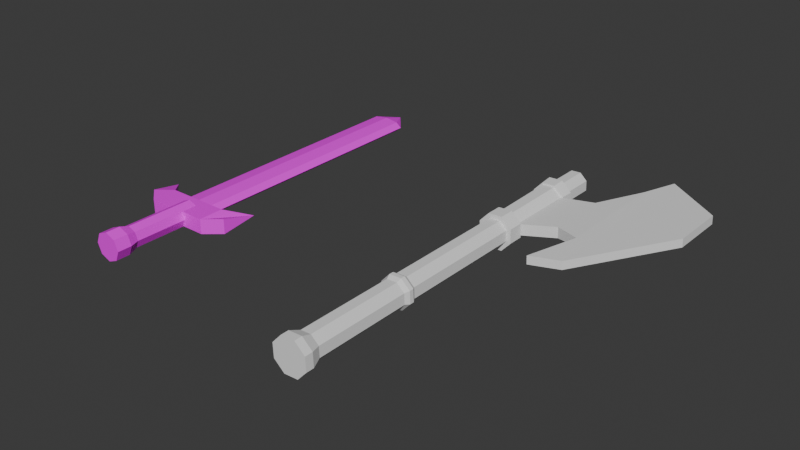 # Source: gear.blend  (saved by Blender 5.2.44; exported with 4.5.12 LTS)
import bpy
from mathutils import Matrix  # noqa: F401  (used for matrix-valued properties, if any)

bpy.ops.wm.read_factory_settings(use_empty=True)
scene = bpy.context.scene
scene.name = 'Scene'

# ---- collections
col_collection = bpy.data.collections.new('Collection'); scene.collection.children.link(col_collection)

# ---- images (referenced by path relative to the original .blend; pixels are not part of the script)
import os
ASSET_DIR = os.environ.get("B2B_ASSET_DIR", "")  # directory of the original .blend (textures are referenced by path, not embedded)
HERE = os.path.dirname(os.path.abspath(__file__))  # packed textures are extracted next to this script under _unpacked/

def load_image(name, relpath, width, height, colorspace="sRGB"):
    """Load a texture the original file referenced (path relative to the .blend, or extracted next to this script)."""
    p = next((c for c in (os.path.join(HERE, relpath), os.path.join(ASSET_DIR, relpath)) if relpath and os.path.exists(c)), "")
    if p:
        img = bpy.data.images.load(p, check_existing=True)
        img.name = name
    else:  # same state as the original file: an image datablock whose file is absent (Cycles renders it pink)
        img = bpy.data.images.new(name, width, height)
        img.source = "FILE"
        img.filepath = "//" + (relpath or name)
    img.colorspace_settings.name = colorspace
    return img
img_dungeon_texture_png = load_image('dungeon-texture.png', 'dungeon-texture.png', 1024, 1024, 'sRGB')

# ---- materials (node trees are filled in below, after node groups)
mat_material = bpy.data.materials.new('Material')
mat_material.alpha_threshold = 0.0
mat_material.use_backface_culling_lightprobe_volume = False
mat_material.roughness = 0.5
mat_material.line_color = (0.0, 0.0, 0.0, 1.0)

# ---- material node trees
mat_material.use_nodes = True; mat_material.node_tree.nodes.clear()
_N = mat_material.node_tree.nodes; _L = mat_material.node_tree.links
n0 = _N.new('ShaderNodeOutputMaterial'); n0.name = 'Material Output'; n0.location = (200, 100)
n1 = _N.new('ShaderNodeBsdfPrincipled'); n1.name = 'Principled BSDF'; n1.location = (-200, 100)
n1.inputs[10].default_value = 0.005
n2 = _N.new('ShaderNodeTexImage'); n2.name = 'Image Texture'; n2.location = (-518, 77)
n2.image = img_dungeon_texture_png
n2.interpolation = 'Closest'
_L.new(n1.outputs[0], n0.inputs[0])
_L.new(n2.outputs[0], n1.inputs[0])
n0.is_active_output = True

# ---- world
world_world = bpy.data.worlds.new('World'); scene.world = world_world
world_world.use_nodes = True; world_world.node_tree.nodes.clear()
_N = world_world.node_tree.nodes; _L = world_world.node_tree.links
n0 = _N.new('ShaderNodeOutputWorld'); n0.name = 'World Output'; n0.location = (200, 100)
n1 = _N.new('ShaderNodeBackground'); n1.name = 'Background'; n1.location = (-200, 100)
n1.inputs[0].default_value = (0.05088, 0.05088, 0.05088, 1.0)
_L.new(n1.outputs[0], n0.inputs[0])
n0.is_active_output = True
world_world.color = (0.05088, 0.05088, 0.05088)
world_world.sun_shadow_jitter_overblur = 0.0

# ---- meshes
me_cylinder = bpy.data.meshes.new('Cylinder')
me_cylinder.from_pydata([(-6.785e-09, 1.353, -0.02813), (-6.785e-09, 0.2339, -0.02813), (0.05903, 1.353, -0.01989), (0.05903, 0.2339, -0.01989), (0.08348, 1.353, -4.321e-11), (0.08348, 0.2339, -4.321e-11), (0.05903, 1.353, 0.01989), (0.05903, 0.2339, 0.01989), (-6.785e-09, 1.353, 0.02813), (-6.785e-09, 0.2339, 0.02813), (-0.05903, 1.353, 0.01989), (-0.05903, 0.2339, 0.01989), (-0.08348, 1.353, -4.321e-11), (-0.08348, 0.2339, -4.321e-11), (-0.05903, 1.353, -0.01989), (-0.05903, 0.2339, -0.01989), (-2.766e-09, 1.451, -4.321e-11), (-0.2003, 0.1854, -0.03115), (-0.2003, 0.1854, 0.03115), (-0.2181, 0.3211, -4.321e-11), (-0.2181, 0.3211, -4.321e-11), (0.2003, 0.1854, -0.03115), (0.2003, 0.1854, 0.03115), (0.2181, 0.3211, -4.321e-11), (0.2181, 0.3211, -4.321e-11), (0.1338, 0.2358, -0.03115), (-0.1338, 0.2358, -0.03115), (-0.1338, 0.2358, 0.03115), (0.1338, 0.2358, 0.03115), (-0.1338, 0.1293, -0.03115), (0.1338, 0.1293, -0.03115), (0.1338, 0.1293, 0.03115), (-0.1338, 0.1293, 0.03115), (-7.069e-09, 0.1946, 0.04548), (-7.069e-09, -0.09166, 0.04548), (0.03216, 0.1946, 0.03216), (0.03216, -0.09166, 0.03216), (0.04548, 0.1946, -2.195e-09), (0.04548, -0.09166, -2.195e-09), (0.03216, 0.1946, -0.03216), (0.03216, -0.09166, -0.03216), (-7.069e-09, 0.1946, -0.04548), (-7.069e-09, -0.09166, -0.04548), (-0.03216, 0.1946, -0.03216), (-0.03216, -0.09166, -0.03216), (-0.04548, 0.1946, -2.195e-09), (-0.04548, -0.09166, -2.195e-09), (-0.03216, 0.1946, 0.03216), (-0.03216, -0.09166, 0.03216), (0.04176, -0.1311, 0.04176), (-5.581e-09, -0.1311, 0.05906), (0.05906, -0.1311, -1.562e-09), (0.04176, -0.1311, -0.04176), (-5.581e-09, -0.1311, -0.05906), (-0.04176, -0.1311, -0.04176), (-0.05906, -0.1311, -1.562e-09), (-0.04176, -0.1311, 0.04176), (0.04176, -0.1912, 0.04176), (-5.581e-09, -0.1912, 0.05906), (0.05906, -0.1912, 8.75e-11), (0.04176, -0.1912, -0.04176), (-5.581e-09, -0.1912, -0.05906), (-0.04176, -0.1912, -0.04176), (-0.05906, -0.1912, 8.75e-11), (-0.04176, -0.1912, 0.04176)], [], [(0, 1, 3, 2), (2, 3, 5, 4), (4, 5, 7, 6), (6, 7, 9, 8), (8, 9, 11, 10), (10, 11, 13, 12), (17, 18, 20, 19), (12, 13, 15, 14), (14, 15, 1, 0), (4, 6, 16), (10, 12, 16), (6, 8, 16), (12, 14, 16), (2, 4, 16), (8, 10, 16), (14, 0, 16), (0, 2, 16), (25, 28, 24, 23), (23, 24, 22, 21), (29, 32, 18, 17), (25, 23, 21, 30), (27, 20, 18, 32), (24, 28, 31, 22), (28, 27, 32, 31), (19, 26, 29, 17), (26, 25, 30, 29), (21, 22, 31, 30), (30, 31, 32, 29), (19, 20, 27, 26), (26, 27, 28, 25), (33, 34, 36, 35), (35, 36, 38, 37), (37, 38, 40, 39), (39, 40, 42, 41), (41, 42, 44, 43), (43, 44, 46, 45), (42, 40, 52, 53), (45, 46, 48, 47), (47, 48, 34, 33), (33, 35, 37, 39, 41, 43, 45, 47), (50, 56, 64, 58), (48, 46, 55, 56), (38, 36, 49, 51), (44, 42, 53, 54), (34, 48, 56, 50), (36, 34, 50, 49), (40, 38, 51, 52), (46, 44, 54, 55), (57, 58, 64, 63, 62, 61, 60, 59), (55, 54, 62, 63), (53, 52, 60, 61), (51, 49, 57, 59), (56, 55, 63, 64), (54, 53, 61, 62), (52, 51, 59, 60), (49, 50, 58, 57)])
_uv = me_cylinder.uv_layers.new(name='UVMap')
_uv.uv.foreach_set('vector', [0.1641, 0.6562, 0.1641, 0.5, 0.1562, 0.5, 0.1562, 0.6562, 0.1562, 0.6562, 0.1562, 0.5, 0.1484, 0.5, 0.1484, 0.6562, 0.1797, 0.6562, 0.1797, 0.5, 0.1719, 0.5, 0.1719, 0.6562, 0.1719, 0.6562, 0.1719, 0.5, 0.1641, 0.5, 0.1641, 0.6562, 0.1641, 0.6562, 0.1641, 0.5, 0.1562, 0.5, 0.1562, 0.6562, 0.1562, 0.6562, 0.1562, 0.5, 0.1484, 0.5, 0.1484, 0.6562, 0.1094, 0.8281, 0.1094, 0.8281, 0.1094, 0.8281, 0.1094, 0.8281, 0.1797, 0.6562, 0.1797, 0.5, 0.1719, 0.5, 0.1719, 0.6562, 0.1719, 0.6562, 0.1719, 0.5, 0.1641, 0.5, 0.1641, 0.6562, 0.1797, 0.6562, 0.1719, 0.6562, 0.1641, 0.7344, 0.1562, 0.6562, 0.1484, 0.6562, 0.1641, 0.7344, 0.1719, 0.6562, 0.1641, 0.6562, 0.1641, 0.7344, 0.1797, 0.6562, 0.1719, 0.6562, 0.1641, 0.7344, 0.1562, 0.6562, 0.1484, 0.6562, 0.1641, 0.7344, 0.1641, 0.6562, 0.1562, 0.6562, 0.1641, 0.7344, 0.1719, 0.6562, 0.1641, 0.6562, 0.1641, 0.7344, 0.1641, 0.6562, 0.1562, 0.6562, 0.1641, 0.7344, 0.04688, 0.8281, 0.04688, 0.8281, 0.04688, 0.8281, 0.04688, 0.8281, 0.1094, 0.8281, 0.1094, 0.8281, 0.1094, 0.8281, 0.1094, 0.8281, 0.1094, 0.8281, 0.1094, 0.8281, 0.1094, 0.8281, 0.1094, 0.8281, 0.01562, 0.7969, 0.01562, 0.7969, 0.01562, 0.7969, 0.01562, 0.7969, 0.01562, 0.7969, 0.01562, 0.7969, 0.01562, 0.7969, 0.01562, 0.7969, 0.01562, 0.7969, 0.01562, 0.7969, 0.01562, 0.7969, 0.01562, 0.7969, 0.01562, 0.7969, 0.01562, 0.7969, 0.01562, 0.7969, 0.01562, 0.7969, 0.01562, 0.7969, 0.01562, 0.7969, 0.01562, 0.7969, 0.01562, 0.7969, 0.01562, 0.7969, 0.01562, 0.7969, 0.01562, 0.7969, 0.01562, 0.7969, 0.1094, 0.8281, 0.1094, 0.8281, 0.1094, 0.8281, 0.1094, 0.8281, 0.1094, 0.8281, 0.1094, 0.8281, 0.1094, 0.8281, 0.1094, 0.8281, 0.04688, 0.8281, 0.04688, 0.8281, 0.04688, 0.8281, 0.04688, 0.8281, 0.04688, 0.8281, 0.04688, 0.8281, 0.04688, 0.8281, 0.04688, 0.8281, 0.2188, 0.5781, 0.2188, 0.5, 0.2266, 0.5, 0.2266, 0.5781, 0.2266, 0.5781, 0.2266, 0.5, 0.2344, 0.5, 0.2344, 0.5781, 0.2031, 0.5781, 0.2031, 0.5, 0.2109, 0.5, 0.2109, 0.5781, 0.2109, 0.5781, 0.2109, 0.5, 0.2188, 0.5, 0.2188, 0.5781, 0.2188, 0.5781, 0.2188, 0.5, 0.2266, 0.5, 0.2266, 0.5781, 0.2266, 0.5781, 0.2266, 0.5, 0.2344, 0.5, 0.2344, 0.5781, 0.04688, 0.7969, 0.04688, 0.7969, 0.04688, 0.7969, 0.04688, 0.7969, 0.2031, 0.5781, 0.2031, 0.5, 0.2109, 0.5, 0.2109, 0.5781, 0.2109, 0.5781, 0.2109, 0.5, 0.2188, 0.5, 0.2188, 0.5781, 0.75, 0.49, 0.9197, 0.4197, 0.99, 0.25, 0.9197, 0.08029, 0.75, 0.01, 0.5803, 0.08029, 0.51, 0.25, 0.5803, 0.4197, 0.07812, 0.9531, 0.07812, 0.9531, 0.07812, 0.9531, 0.07812, 0.9531, 0.04688, 0.7969, 0.04688, 0.7969, 0.04688, 0.7969, 0.04688, 0.7969, 0.04688, 0.7969, 0.04688, 0.7969, 0.04688, 0.7969, 0.04688, 0.7969, 0.04688, 0.7969, 0.04688, 0.7969, 0.04688, 0.7969, 0.04688, 0.7969, 0.04688, 0.7969, 0.04688, 0.7969, 0.04688, 0.7969, 0.04688, 0.7969, 0.04688, 0.7969, 0.04688, 0.7969, 0.04688, 0.7969, 0.04688, 0.7969, 0.04688, 0.7969, 0.04688, 0.7969, 0.04688, 0.7969, 0.04688, 0.7969, 0.04688, 0.7969, 0.04688, 0.7969, 0.04688, 0.7969, 0.04688, 0.7969, 0.07812, 0.9531, 0.07812, 0.9531, 0.07812, 0.9531, 0.07812, 0.9531, 0.07812, 0.9531, 0.07812, 0.9531, 0.07812, 0.9531, 0.07812, 0.9531, 0.07812, 0.9531, 0.07812, 0.9531, 0.07812, 0.9531, 0.07812, 0.9531, 0.07812, 0.9531, 0.07812, 0.9531, 0.07812, 0.9531, 0.07812, 0.9531, 0.07812, 0.9531, 0.07812, 0.9531, 0.07812, 0.9531, 0.07812, 0.9531, 0.07812, 0.9531, 0.07812, 0.9531, 0.07812, 0.9531, 0.07812, 0.9531, 0.07812, 0.9531, 0.07812, 0.9531, 0.07812, 0.9531, 0.07812, 0.9531, 0.07812, 0.9531, 0.07812, 0.9531, 0.07812, 0.9531, 0.07812, 0.9531, 0.07812, 0.9531, 0.07812, 0.9531, 0.07812, 0.9531, 0.07812, 0.9531])
me_cylinder.materials.append(mat_material)
me_cylinder.update()
me_cylinder_001 = bpy.data.meshes.new('Cylinder.001')
me_cylinder_001.from_pydata([(0.01928, 0.2089, 0.05297), (0.01928, -0.1985, 0.05297), (0.05108, 0.2089, 0.02382), (0.05108, -0.1985, 0.02382), (0.05297, 0.2089, -0.01928), (0.05297, -0.1985, -0.01928), (0.02382, 0.2089, -0.05108), (0.02382, -0.1985, -0.05108), (-0.01928, 0.2089, -0.05297), (-0.01928, -0.1985, -0.05297), (-0.05108, 0.2089, -0.02382), (-0.05108, -0.1985, -0.02382), (-0.05297, 0.2089, 0.01928), (-0.05297, -0.1985, 0.01928), (-0.02382, 0.2089, 0.05108), (-0.02382, -0.1985, 0.05108), (0.06787, -0.2425, 0.03165), (0.02561, -0.2425, 0.07037), (0.07037, -0.2425, -0.02561), (0.03165, -0.2425, -0.06787), (-0.02561, -0.2425, -0.07037), (-0.06787, -0.2425, -0.03165), (-0.07037, -0.2425, 0.02561), (-0.03165, -0.2425, 0.06787), (0.06787, -0.2756, 0.03165), (0.02561, -0.2756, 0.07037), (0.07037, -0.2756, -0.02561), (0.03165, -0.2756, -0.06787), (-0.02561, -0.2756, -0.07037), (-0.06787, -0.2756, -0.03165), (-0.07037, -0.2756, 0.02561), (-0.03165, -0.2756, 0.06787), (0.02267, 0.2268, 0.06227), (0.06006, 0.2268, 0.02801), (0.06227, 0.2268, -0.02267), (0.02801, 0.2268, -0.06006), (-0.02267, 0.2268, -0.06227), (-0.06006, 0.2268, -0.02801), (-0.06227, 0.2268, 0.02267), (-0.02801, 0.2268, 0.06006), (0.02267, 0.245, 0.06227), (0.06006, 0.245, 0.02801), (0.06227, 0.245, -0.02267), (0.02801, 0.245, -0.06006), (-0.02267, 0.245, -0.06227), (-0.06006, 0.245, -0.02801), (-0.06227, 0.245, 0.02267), (-0.02801, 0.245, 0.06006), (0.01928, 0.2602, 0.05298), (0.0511, 0.2602, 0.02383), (0.05298, 0.2602, -0.01928), (0.02383, 0.2602, -0.0511), (-0.01928, 0.2602, -0.05298), (-0.0511, 0.2602, -0.02383), (-0.05298, 0.2602, 0.01928), (-0.02383, 0.2602, 0.0511), (0.01928, 0.7951, 0.05298), (0.0511, 0.7951, 0.02383), (0.05298, 0.7951, -0.01928), (0.02383, 0.7951, -0.0511), (-0.01928, 0.7951, -0.05298), (-0.0511, 0.7951, -0.02383), (-0.05298, 0.7951, 0.01928), (-0.02383, 0.7951, 0.0511), (0.0256, 0.7951, 0.07034), (0.06784, 0.7951, 0.03164), (0.07034, 0.7951, -0.0256), (0.03164, 0.7951, -0.06784), (-0.0256, 0.7951, -0.07034), (-0.06784, 0.7951, -0.03164), (-0.07034, 0.7951, 0.0256), (-0.03164, 0.7951, 0.06784), (0.0256, 0.8602, 0.07034), (0.06784, 0.8602, 0.03164), (0.07034, 0.8602, -0.0256), (0.03164, 0.8602, -0.06784), (-0.0256, 0.8602, -0.07034), (-0.06784, 0.8602, -0.03164), (-0.07034, 0.8602, 0.0256), (-0.03164, 0.8602, 0.06784), (0.02031, 0.8602, 0.05579), (0.05381, 0.8602, 0.02509), (0.05579, 0.8602, -0.02031), (0.02509, 0.8602, -0.05381), (-0.02031, 0.8602, -0.05579), (-0.05381, 0.8602, -0.02509), (-0.05579, 0.8602, 0.02031), (-0.02509, 0.8602, 0.05381), (0.02174, 1.151, 0.05974), (0.05762, 1.151, 0.02687), (0.05974, 1.151, -0.02174), (0.02687, 1.151, -0.05762), (-0.05762, 1.151, -0.02687), (-0.02174, 1.151, -0.05974), (-0.05974, 1.151, 0.02174), (-0.02687, 1.151, 0.05762), (0.02585, 1.204, 0.07102), (0.0685, 1.204, 0.03194), (0.07102, 1.204, -0.02585), (0.03194, 1.204, -0.0685), (-0.02585, 1.204, -0.07102), (-0.0685, 1.204, -0.03194), (-0.07102, 1.204, 0.02585), (-0.03194, 1.204, 0.0685), (0.01824, 1.201, 0.05013), (0.04834, 1.201, 0.02254), (0.05013, 1.201, -0.01824), (0.02254, 1.201, -0.04834), (-0.01824, 1.201, -0.05013), (-0.04834, 1.201, -0.02254), (-0.05013, 1.201, 0.01824), (-0.02254, 1.201, 0.04834), (0.01824, 1.354, 0.05013), (0.04834, 1.354, 0.02254), (0.05013, 1.354, -0.01824), (0.02254, 1.354, -0.04834), (-0.01824, 1.354, -0.05013), (-0.04834, 1.354, -0.02254), (-0.05013, 1.354, 0.01824), (-0.02254, 1.354, 0.04834), (0.1948, 0.9147, 0.03732), (0.1968, 0.9147, -0.008077), (0.1948, 1.176, 0.03732), (0.1968, 1.176, -0.008077), (0.2991, 1.363, 0.04559), (0.3006, 1.363, 0.01104), (0.3543, 0.69, 0.048), (0.3558, 0.69, 0.01344), (0.3543, 1.505, 0.048), (0.3558, 1.505, 0.01344), (0.6061, 1.08, 0.06149), (0.6076, 1.08, 0.02694), (0.6061, 1.315, 0.06149), (0.6076, 1.315, 0.02694), (0.2983, 0.8715, 0.04555), (0.2998, 0.8715, 0.011), (0.2336, 0.6533, 0.04273), (0.2351, 0.6533, 0.008177), (-0.03028, 1.151, 0.06494), (-0.06734, 1.151, 0.02451), (-0.02451, 1.151, -0.06734), (0.06494, 1.151, 0.03028), (0.02451, 1.151, 0.06734), (-0.06494, 1.151, -0.03028), (0.03028, 1.151, -0.06494), (0.06734, 1.151, -0.02451)], [], [(0, 1, 3, 2), (2, 3, 5, 4), (4, 5, 7, 6), (6, 7, 9, 8), (8, 9, 11, 10), (10, 11, 13, 12), (11, 9, 20, 21), (12, 13, 15, 14), (14, 15, 1, 0), (6, 8, 36, 35), (18, 16, 24, 26), (1, 15, 23, 17), (3, 1, 17, 16), (7, 5, 18, 19), (13, 11, 21, 22), (9, 7, 19, 20), (15, 13, 22, 23), (5, 3, 16, 18), (24, 25, 31, 30, 29, 28, 27, 26), (23, 22, 30, 31), (21, 20, 28, 29), (19, 18, 26, 27), (16, 17, 25, 24), (17, 23, 31, 25), (22, 21, 29, 30), (20, 19, 27, 28), (33, 34, 42, 41), (12, 14, 39, 38), (2, 4, 34, 33), (8, 10, 37, 36), (14, 0, 32, 39), (0, 2, 33, 32), (4, 6, 35, 34), (10, 12, 38, 37), (40, 41, 49, 48), (38, 39, 47, 46), (36, 37, 45, 44), (34, 35, 43, 42), (32, 33, 41, 40), (39, 32, 40, 47), (37, 38, 46, 45), (35, 36, 44, 43), (52, 53, 61, 60), (47, 40, 48, 55), (45, 46, 54, 53), (43, 44, 52, 51), (41, 42, 50, 49), (46, 47, 55, 54), (44, 45, 53, 52), (42, 43, 51, 50), (62, 63, 71, 70), (50, 51, 59, 58), (48, 49, 57, 56), (55, 48, 56, 63), (53, 54, 62, 61), (51, 52, 60, 59), (49, 50, 58, 57), (54, 55, 63, 62), (71, 64, 72, 79), (60, 61, 69, 68), (58, 59, 67, 66), (56, 57, 65, 64), (63, 56, 64, 71), (61, 62, 70, 69), (59, 60, 68, 67), (57, 58, 66, 65), (76, 77, 85, 84), (69, 70, 78, 77), (67, 68, 76, 75), (65, 66, 74, 73), (70, 71, 79, 78), (68, 69, 77, 76), (66, 67, 75, 74), (64, 65, 73, 72), (86, 87, 95, 94), (74, 75, 83, 82), (72, 73, 81, 80), (79, 72, 80, 87), (77, 78, 86, 85), (75, 76, 84, 83), (73, 74, 82, 81), (78, 79, 87, 86), (84, 85, 92, 93), (82, 83, 91, 90), (80, 81, 89, 88), (87, 80, 88, 95), (85, 86, 94, 92), (83, 84, 93, 91), (82, 90, 123, 121), (142, 141, 97, 96), (102, 103, 111, 110), (138, 142, 96, 103), (143, 139, 102, 101), (144, 140, 100, 99), (141, 145, 98, 97), (139, 138, 103, 102), (140, 143, 101, 100), (145, 144, 99, 98), (105, 106, 114, 113), (100, 101, 109, 108), (98, 99, 107, 106), (96, 97, 105, 104), (103, 96, 104, 111), (101, 102, 110, 109), (99, 100, 108, 107), (97, 98, 106, 105), (112, 113, 114, 115, 116, 117, 118, 119), (110, 111, 119, 118), (108, 109, 117, 116), (106, 107, 115, 114), (104, 105, 113, 112), (111, 104, 112, 119), (109, 110, 118, 117), (107, 108, 116, 115), (121, 123, 125, 135), (81, 82, 121, 120), (89, 81, 120, 122), (90, 89, 122, 123), (135, 125, 129, 127), (120, 121, 135, 134), (122, 120, 134, 124), (123, 122, 124, 125), (128, 126, 130, 132), (135, 127, 137), (124, 134, 126, 128), (125, 124, 128, 129), (130, 131, 133, 132), (129, 128, 132, 133), (127, 129, 133, 131), (126, 127, 131, 130), (134, 135, 137, 136), (126, 134, 136), (127, 126, 136, 137), (90, 91, 144, 145), (93, 92, 143, 140), (94, 95, 138, 139), (89, 90, 145, 141), (91, 93, 140, 144), (92, 94, 139, 143), (95, 88, 142, 138), (88, 89, 141, 142)])
_uv = me_cylinder_001.uv_layers.new(name='UVMap')
_uv.uv.foreach_set('vector', [1.0, 0.5, 1.0, 1.0, 0.875, 1.0, 0.875, 0.5, 0.875, 0.5, 0.875, 1.0, 0.75, 1.0, 0.75, 0.5, 0.75, 0.5, 0.75, 1.0, 0.625, 1.0, 0.625, 0.5, 0.625, 0.5, 0.625, 1.0, 0.5, 1.0, 0.5, 0.5, 0.5, 0.5, 0.5, 1.0, 0.375, 1.0, 0.375, 0.5, 0.375, 0.5, 0.375, 1.0, 0.25, 1.0, 0.25, 0.5, 0.375, 1.0, 0.5, 1.0, 0.5, 1.0, 0.375, 1.0, 0.25, 0.5, 0.25, 1.0, 0.125, 1.0, 0.125, 0.5, 0.125, 0.5, 0.125, 1.0, 0.0, 1.0, 0.0, 0.5, 0.625, 0.5, 0.5, 0.5, 0.5, 0.5, 0.625, 0.5, 0.75, 1.0, 0.875, 1.0, 0.875, 1.0, 0.75, 1.0, 0.0, 1.0, 0.125, 1.0, 0.125, 1.0, 0.0, 1.0, 0.875, 1.0, 1.0, 1.0, 1.0, 1.0, 0.875, 1.0, 0.625, 1.0, 0.75, 1.0, 0.75, 1.0, 0.625, 1.0, 0.25, 1.0, 0.375, 1.0, 0.375, 1.0, 0.25, 1.0, 0.5, 1.0, 0.625, 1.0, 0.625, 1.0, 0.5, 1.0, 0.125, 1.0, 0.25, 1.0, 0.25, 1.0, 0.125, 1.0, 0.75, 1.0, 0.875, 1.0, 0.875, 1.0, 0.75, 1.0, 0.4197, 0.4197, 0.25, 0.49, 0.08029, 0.4197, 0.01, 0.25, 0.08029, 0.08029, 0.25, 0.01, 0.4197, 0.08029, 0.49, 0.25, 0.125, 1.0, 0.25, 1.0, 0.25, 1.0, 0.125, 1.0, 0.375, 1.0, 0.5, 1.0, 0.5, 1.0, 0.375, 1.0, 0.625, 1.0, 0.75, 1.0, 0.75, 1.0, 0.625, 1.0, 0.875, 1.0, 1.0, 1.0, 1.0, 1.0, 0.875, 1.0, 0.0, 1.0, 0.125, 1.0, 0.125, 1.0, 0.0, 1.0, 0.25, 1.0, 0.375, 1.0, 0.375, 1.0, 0.25, 1.0, 0.5, 1.0, 0.625, 1.0, 0.625, 1.0, 0.5, 1.0, 0.875, 0.5, 0.75, 0.5, 0.75, 0.5, 0.875, 0.5, 0.25, 0.5, 0.125, 0.5, 0.125, 0.5, 0.25, 0.5, 0.875, 0.5, 0.75, 0.5, 0.75, 0.5, 0.875, 0.5, 0.5, 0.5, 0.375, 0.5, 0.375, 0.5, 0.5, 0.5, 0.125, 0.5, 0.0, 0.5, 0.0, 0.5, 0.125, 0.5, 1.0, 0.5, 0.875, 0.5, 0.875, 0.5, 1.0, 0.5, 0.75, 0.5, 0.625, 0.5, 0.625, 0.5, 0.75, 0.5, 0.375, 0.5, 0.25, 0.5, 0.25, 0.5, 0.375, 0.5, 1.0, 0.5, 0.875, 0.5, 0.875, 0.5, 1.0, 0.5, 0.25, 0.5, 0.125, 0.5, 0.125, 0.5, 0.25, 0.5, 0.5, 0.5, 0.375, 0.5, 0.375, 0.5, 0.5, 0.5, 0.75, 0.5, 0.625, 0.5, 0.625, 0.5, 0.75, 0.5, 1.0, 0.5, 0.875, 0.5, 0.875, 0.5, 1.0, 0.5, 0.125, 0.5, 0.0, 0.5, 0.0, 0.5, 0.125, 0.5, 0.375, 0.5, 0.25, 0.5, 0.25, 0.5, 0.375, 0.5, 0.625, 0.5, 0.5, 0.5, 0.5, 0.5, 0.625, 0.5, 0.5, 0.5, 0.375, 0.5, 0.375, 0.5, 0.5, 0.5, 0.125, 0.5, 0.0, 0.5, 0.0, 0.5, 0.125, 0.5, 0.375, 0.5, 0.25, 0.5, 0.25, 0.5, 0.375, 0.5, 0.625, 0.5, 0.5, 0.5, 0.5, 0.5, 0.625, 0.5, 0.875, 0.5, 0.75, 0.5, 0.75, 0.5, 0.875, 0.5, 0.25, 0.5, 0.125, 0.5, 0.125, 0.5, 0.25, 0.5, 0.5, 0.5, 0.375, 0.5, 0.375, 0.5, 0.5, 0.5, 0.75, 0.5, 0.625, 0.5, 0.625, 0.5, 0.75, 0.5, 0.25, 0.5, 0.125, 0.5, 0.125, 0.5, 0.25, 0.5, 0.75, 0.5, 0.625, 0.5, 0.625, 0.5, 0.75, 0.5, 1.0, 0.5, 0.875, 0.5, 0.875, 0.5, 1.0, 0.5, 0.125, 0.5, 0.0, 0.5, 0.0, 0.5, 0.125, 0.5, 0.375, 0.5, 0.25, 0.5, 0.25, 0.5, 0.375, 0.5, 0.625, 0.5, 0.5, 0.5, 0.5, 0.5, 0.625, 0.5, 0.875, 0.5, 0.75, 0.5, 0.75, 0.5, 0.875, 0.5, 0.25, 0.5, 0.125, 0.5, 0.125, 0.5, 0.25, 0.5, 0.125, 0.5, 0.0, 0.5, 0.0, 0.5, 0.125, 0.5, 0.5, 0.5, 0.375, 0.5, 0.375, 0.5, 0.5, 0.5, 0.75, 0.5, 0.625, 0.5, 0.625, 0.5, 0.75, 0.5, 1.0, 0.5, 0.875, 0.5, 0.875, 0.5, 1.0, 0.5, 0.125, 0.5, 0.0, 0.5, 0.0, 0.5, 0.125, 0.5, 0.375, 0.5, 0.25, 0.5, 0.25, 0.5, 0.375, 0.5, 0.625, 0.5, 0.5, 0.5, 0.5, 0.5, 0.625, 0.5, 0.875, 0.5, 0.75, 0.5, 0.75, 0.5, 0.875, 0.5, 0.5, 0.5, 0.375, 0.5, 0.375, 0.5, 0.5, 0.5, 0.375, 0.5, 0.25, 0.5, 0.25, 0.5, 0.375, 0.5, 0.625, 0.5, 0.5, 0.5, 0.5, 0.5, 0.625, 0.5, 0.875, 0.5, 0.75, 0.5, 0.75, 0.5, 0.875, 0.5, 0.25, 0.5, 0.125, 0.5, 0.125, 0.5, 0.25, 0.5, 0.5, 0.5, 0.375, 0.5, 0.375, 0.5, 0.5, 0.5, 0.75, 0.5, 0.625, 0.5, 0.625, 0.5, 0.75, 0.5, 1.0, 0.5, 0.875, 0.5, 0.875, 0.5, 1.0, 0.5, 0.25, 0.5, 0.125, 0.5, 0.125, 0.5, 0.25, 0.5, 0.75, 0.5, 0.625, 0.5, 0.625, 0.5, 0.75, 0.5, 1.0, 0.5, 0.875, 0.5, 0.875, 0.5, 1.0, 0.5, 0.125, 0.5, 0.0, 0.5, 0.0, 0.5, 0.125, 0.5, 0.375, 0.5, 0.25, 0.5, 0.25, 0.5, 0.375, 0.5, 0.625, 0.5, 0.5, 0.5, 0.5, 0.5, 0.625, 0.5, 0.875, 0.5, 0.75, 0.5, 0.75, 0.5, 0.875, 0.5, 0.25, 0.5, 0.125, 0.5, 0.125, 0.5, 0.25, 0.5, 0.5, 0.5, 0.375, 0.5, 0.375, 0.5, 0.5, 0.5, 0.75, 0.5, 0.625, 0.5, 0.625, 0.5, 0.75, 0.5, 1.0, 0.5, 0.875, 0.5, 0.875, 0.5, 1.0, 0.5, 0.125, 0.5, 0.0, 0.5, 0.0, 0.5, 0.125, 0.5, 0.375, 0.5, 0.25, 0.5, 0.25, 0.5, 0.375, 0.5, 0.625, 0.5, 0.5, 0.5, 0.5, 0.5, 0.625, 0.5, 0.75, 0.5, 0.75, 0.5, 0.75, 0.5, 0.75, 0.5, 1.0, 0.5, 0.875, 0.5, 0.875, 0.5, 1.0, 0.5, 0.25, 0.5, 0.125, 0.5, 0.125, 0.5, 0.25, 0.5, 0.125, 0.5, 0.0, 0.5, 0.0, 0.5, 0.125, 0.5, 0.375, 0.5, 0.25, 0.5, 0.25, 0.5, 0.375, 0.5, 0.625, 0.5, 0.5, 0.5, 0.5, 0.5, 0.625, 0.5, 0.875, 0.5, 0.75, 0.5, 0.75, 0.5, 0.875, 0.5, 0.25, 0.5, 0.125, 0.5, 0.125, 0.5, 0.25, 0.5, 0.5, 0.5, 0.375, 0.5, 0.375, 0.5, 0.5, 0.5, 0.75, 0.5, 0.625, 0.5, 0.625, 0.5, 0.75, 0.5, 0.875, 0.5, 0.75, 0.5, 0.75, 0.5, 0.875, 0.5, 0.5, 0.5, 0.375, 0.5, 0.375, 0.5, 0.5, 0.5, 0.75, 0.5, 0.625, 0.5, 0.625, 0.5, 0.75, 0.5, 1.0, 0.5, 0.875, 0.5, 0.875, 0.5, 1.0, 0.5, 0.125, 0.5, 0.0, 0.5, 0.0, 0.5, 0.125, 0.5, 0.375, 0.5, 0.25, 0.5, 0.25, 0.5, 0.375, 0.5, 0.625, 0.5, 0.5, 0.5, 0.5, 0.5, 0.625, 0.5, 0.875, 0.5, 0.75, 0.5, 0.75, 0.5, 0.875, 0.5, 0.75, 0.49, 0.9197, 0.4197, 0.99, 0.25, 0.9197, 0.08029, 0.75, 0.01, 0.5803, 0.08029, 0.51, 0.25, 0.5803, 0.4197, 0.25, 0.5, 0.125, 0.5, 0.125, 0.5, 0.25, 0.5, 0.5, 0.5, 0.375, 0.5, 0.375, 0.5, 0.5, 0.5, 0.75, 0.5, 0.625, 0.5, 0.625, 0.5, 0.75, 0.5, 1.0, 0.5, 0.875, 0.5, 0.875, 0.5, 1.0, 0.5, 0.125, 0.5, 0.0, 0.5, 0.0, 0.5, 0.125, 0.5, 0.375, 0.5, 0.25, 0.5, 0.25, 0.5, 0.375, 0.5, 0.625, 0.5, 0.5, 0.5, 0.5, 0.5, 0.625, 0.5, 0.75, 0.5, 0.75, 0.5, 0.75, 0.5, 0.75, 0.5, 0.875, 0.5, 0.75, 0.5, 0.75, 0.5, 0.875, 0.5, 0.875, 0.5, 0.875, 0.5, 0.875, 0.5, 0.875, 0.5, 0.75, 0.5, 0.875, 0.5, 0.875, 0.5, 0.75, 0.5, 0.75, 0.5, 0.75, 0.5, 0.75, 0.5, 0.75, 0.5, 0.875, 0.5, 0.75, 0.5, 0.75, 0.5, 0.875, 0.5, 0.875, 0.5, 0.875, 0.5, 0.875, 0.5, 0.875, 0.5, 0.75, 0.5, 0.875, 0.5, 0.875, 0.5, 0.75, 0.5, 0.875, 0.5, 0.875, 0.5, 0.875, 0.5, 0.875, 0.5, 0.75, 0.5, 0.75, 0.5, 0.75, 0.5, 0.875, 0.5, 0.875, 0.5, 0.875, 0.5, 0.875, 0.5, 0.75, 0.5, 0.875, 0.5, 0.875, 0.5, 0.75, 0.5, 0.875, 0.5, 0.75, 0.5, 0.75, 0.5, 0.875, 0.5, 0.75, 0.5, 0.875, 0.5, 0.875, 0.5, 0.75, 0.5, 0.75, 0.5, 0.75, 0.5, 0.75, 0.5, 0.75, 0.5, 0.875, 0.5, 0.75, 0.5, 0.75, 0.5, 0.875, 0.5, 0.875, 0.5, 0.75, 0.5, 0.75, 0.5, 0.875, 0.5, 0.875, 0.5, 0.875, 0.5, 0.875, 0.5, 0.75, 0.5, 0.875, 0.5, 0.875, 0.5, 0.75, 0.5, 0.75, 0.5, 0.625, 0.5, 0.625, 0.5, 0.75, 0.5, 0.5, 0.5, 0.375, 0.5, 0.375, 0.5, 0.5, 0.5, 0.25, 0.5, 0.125, 0.5, 0.125, 0.5, 0.25, 0.5, 0.875, 0.5, 0.75, 0.5, 0.75, 0.5, 0.875, 0.5, 0.625, 0.5, 0.5, 0.5, 0.5, 0.5, 0.625, 0.5, 0.375, 0.5, 0.25, 0.5, 0.25, 0.5, 0.375, 0.5, 0.125, 0.5, 0.0, 0.5, 0.0, 0.5, 0.125, 0.5, 1.0, 0.5, 0.875, 0.5, 0.875, 0.5, 1.0, 0.5])
me_cylinder_001.update()

# ---- objects
ob_sword = bpy.data.objects.new('Sword', me_cylinder)
ob_axe = bpy.data.objects.new('Axe', me_cylinder_001)

# ---- transforms, parenting, visibility, modifiers, constraints
ob_sword.location = (0.0, 0.0, 0.0)
ob_axe.location = (1.0, 0.0, 0.0)

# ---- collection membership
col_collection.objects.link(ob_sword)
col_collection.objects.link(ob_axe)

# ---- scene / render settings (as saved in the file)
scene.frame_start = 1; scene.frame_end = 250; scene.frame_set(1)
scene.render.engine = 'BLENDER_EEVEE_NEXT'
scene.render.bake_bias = 0.0
scene.render.bake_samples = 0
scene.render.compositor_device = 'GPU'
scene.eevee.use_volume_custom_range = False
scene.eevee.fast_gi_thickness_near = 0.1
scene.eevee.fast_gi_thickness_far = 0.0
scene.eevee.ray_tracing_options.screen_trace_thickness = 0.1
bpy.context.view_layer.update()

# ---- added for rendering (the .blend has no active camera and no usable light): camera, sun
cam_auto = bpy.data.cameras.new('AutoCamera')
cam_auto.lens = 50.0
cam_auto.sensor_width = 36.0
cam_auto.clip_end = 1000.0
ob_auto_camera = bpy.data.objects.new('AutoCamera', cam_auto)
scene.collection.objects.link(ob_auto_camera)
ob_auto_camera.location = (3.05764, -2.22097, 1.89029)
ob_auto_camera.rotation_euler = (1.09748, -7.21219e-08, 0.694738)
scene.camera = ob_auto_camera
light_auto_sun = bpy.data.lights.new('AutoSun', 'SUN')
light_auto_sun.energy = 3.0
light_auto_sun.angle = 0.0523599
ob_auto_sun = bpy.data.objects.new('AutoSun', light_auto_sun)
scene.collection.objects.link(ob_auto_sun)
ob_auto_sun.rotation_euler = (0.872665, 0.174533, 0.523599)
bpy.context.view_layer.update()
